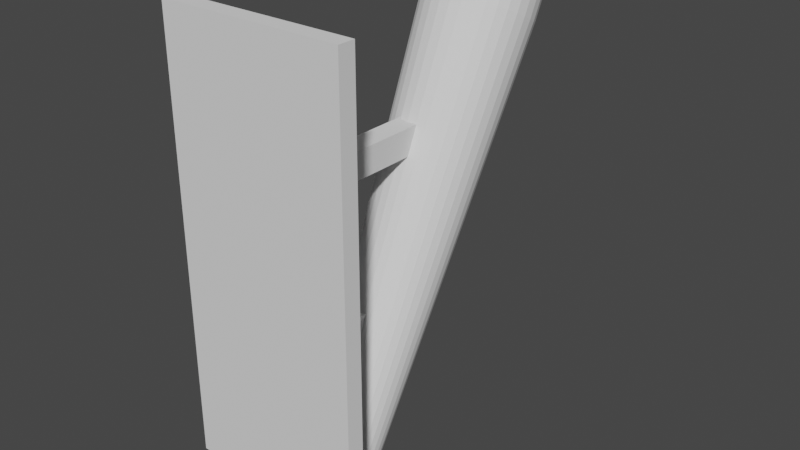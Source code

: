 # Source: Wall_Torch.blend  (saved by Blender 3.3.6; exported with 4.5.12 LTS)
import bpy
from mathutils import Matrix  # noqa: F401  (used for matrix-valued properties, if any)

bpy.ops.wm.read_factory_settings(use_empty=True)
scene = bpy.context.scene
scene.name = 'Scene'

# ---- collections
col_collection = bpy.data.collections.new('Collection'); scene.collection.children.link(col_collection)

# ---- world
world_world = bpy.data.worlds.new('World'); scene.world = world_world
world_world.use_nodes = True; world_world.node_tree.nodes.clear()
_N = world_world.node_tree.nodes; _L = world_world.node_tree.links
n0 = _N.new('ShaderNodeOutputWorld'); n0.name = 'World Output'; n0.location = (300, 300)
n1 = _N.new('ShaderNodeBackground'); n1.name = 'Background'; n1.location = (10, 300)
n1.inputs[0].default_value = (0.05088, 0.05088, 0.05088, 1.0)
_L.new(n1.outputs[0], n0.inputs[0])
n0.is_active_output = True
world_world.color = (0.05088, 0.05088, 0.05088)
world_world.use_sun_shadow = False
world_world.sun_shadow_jitter_overblur = 0.0

# ---- meshes
me_cylinder = bpy.data.meshes.new('Cylinder')
me_cylinder.from_pydata([(-6.01e-10, 0.1832, -1.25), (0.0, 0.3, 1.25), (0.03574, 0.1797, -1.25), (0.05853, 0.2942, 1.25), (0.07011, 0.1693, -1.25), (0.1148, 0.2772, 1.25), (0.1018, 0.1523, -1.25), (0.1667, 0.2494, 1.25), (0.1295, 0.1295, -1.25), (0.2121, 0.2121, 1.25), (0.1523, 0.1018, -1.25), (0.2494, 0.1667, 1.25), (0.1693, 0.07011, -1.25), (0.2772, 0.1148, 1.25), (0.1797, 0.03574, -1.25), (0.2942, 0.05853, 1.25), (0.1832, -1.789e-09, -1.25), (0.3, 0.0, 1.25), (0.1797, -0.03574, -1.25), (0.2942, -0.05853, 1.25), (0.1693, -0.07011, -1.25), (0.2772, -0.1148, 1.25), (0.1523, -0.1018, -1.25), (0.2494, -0.1667, 1.25), (0.1295, -0.1295, -1.25), (0.2121, -0.2121, 1.25), (0.1018, -0.1523, -1.25), (0.1667, -0.2494, 1.25), (0.07011, -0.1693, -1.25), (0.1148, -0.2772, 1.25), (0.03574, -0.1797, -1.25), (0.05853, -0.2942, 1.25), (-6.01e-10, -0.1832, -1.25), (0.0, -0.3, 1.25), (-0.03574, -0.1797, -1.25), (-0.05853, -0.2942, 1.25), (-0.07011, -0.1693, -1.25), (-0.1148, -0.2772, 1.25), (-0.1018, -0.1523, -1.25), (-0.1667, -0.2494, 1.25), (-0.1295, -0.1295, -1.25), (-0.2121, -0.2121, 1.25), (-0.1523, -0.1018, -1.25), (-0.2494, -0.1667, 1.25), (-0.1693, -0.07011, -1.25), (-0.2772, -0.1148, 1.25), (-0.1797, -0.03574, -1.25), (-0.2942, -0.05853, 1.25), (-0.1832, -1.789e-09, -1.25), (-0.3, 0.0, 1.25), (-0.1797, 0.03574, -1.25), (-0.2942, 0.05853, 1.25), (-0.1693, 0.07011, -1.25), (-0.2772, 0.1148, 1.25), (-0.1523, 0.1018, -1.25), (-0.2494, 0.1667, 1.25), (-0.1295, 0.1295, -1.25), (-0.2121, 0.2121, 1.25), (-0.1018, 0.1523, -1.25), (-0.1667, 0.2494, 1.25), (-0.07011, 0.1693, -1.25), (-0.1148, 0.2772, 1.25), (-0.03574, 0.1797, -1.25), (-0.05853, 0.2942, 1.25)], [], [(0, 1, 3, 2), (2, 3, 5, 4), (4, 5, 7, 6), (6, 7, 9, 8), (8, 9, 11, 10), (10, 11, 13, 12), (12, 13, 15, 14), (14, 15, 17, 16), (16, 17, 19, 18), (18, 19, 21, 20), (20, 21, 23, 22), (22, 23, 25, 24), (24, 25, 27, 26), (26, 27, 29, 28), (28, 29, 31, 30), (30, 31, 33, 32), (32, 33, 35, 34), (34, 35, 37, 36), (36, 37, 39, 38), (38, 39, 41, 40), (40, 41, 43, 42), (42, 43, 45, 44), (44, 45, 47, 46), (46, 47, 49, 48), (48, 49, 51, 50), (50, 51, 53, 52), (52, 53, 55, 54), (54, 55, 57, 56), (56, 57, 59, 58), (58, 59, 61, 60), (60, 61, 63, 62), (62, 63, 1, 0), (0, 2, 4, 6, 8, 10, 12, 14, 16, 18, 20, 22, 24, 26, 28, 30, 32, 34, 36, 38, 40, 42, 44, 46, 48, 50, 52, 54, 56, 58, 60, 62)])
_uv = me_cylinder.uv_layers.new(name='UVMap')
_uv.uv.foreach_set('vector', [1.0, 0.5, 1.0, 1.0, 0.9688, 1.0, 0.9688, 0.5, 0.9688, 0.5, 0.9688, 1.0, 0.9375, 1.0, 0.9375, 0.5, 0.9375, 0.5, 0.9375, 1.0, 0.9062, 1.0, 0.9062, 0.5, 0.9062, 0.5, 0.9062, 1.0, 0.875, 1.0, 0.875, 0.5, 0.875, 0.5, 0.875, 1.0, 0.8438, 1.0, 0.8438, 0.5, 0.8438, 0.5, 0.8438, 1.0, 0.8125, 1.0, 0.8125, 0.5, 0.8125, 0.5, 0.8125, 1.0, 0.7812, 1.0, 0.7812, 0.5, 0.7812, 0.5, 0.7812, 1.0, 0.75, 1.0, 0.75, 0.5, 0.75, 0.5, 0.75, 1.0, 0.7188, 1.0, 0.7188, 0.5, 0.7188, 0.5, 0.7188, 1.0, 0.6875, 1.0, 0.6875, 0.5, 0.6875, 0.5, 0.6875, 1.0, 0.6562, 1.0, 0.6562, 0.5, 0.6562, 0.5, 0.6562, 1.0, 0.625, 1.0, 0.625, 0.5, 0.625, 0.5, 0.625, 1.0, 0.5938, 1.0, 0.5938, 0.5, 0.5938, 0.5, 0.5938, 1.0, 0.5625, 1.0, 0.5625, 0.5, 0.5625, 0.5, 0.5625, 1.0, 0.5312, 1.0, 0.5312, 0.5, 0.5312, 0.5, 0.5312, 1.0, 0.5, 1.0, 0.5, 0.5, 0.5, 0.5, 0.5, 1.0, 0.4688, 1.0, 0.4688, 0.5, 0.4688, 0.5, 0.4688, 1.0, 0.4375, 1.0, 0.4375, 0.5, 0.4375, 0.5, 0.4375, 1.0, 0.4062, 1.0, 0.4062, 0.5, 0.4062, 0.5, 0.4062, 1.0, 0.375, 1.0, 0.375, 0.5, 0.375, 0.5, 0.375, 1.0, 0.3438, 1.0, 0.3438, 0.5, 0.3438, 0.5, 0.3438, 1.0, 0.3125, 1.0, 0.3125, 0.5, 0.3125, 0.5, 0.3125, 1.0, 0.2812, 1.0, 0.2812, 0.5, 0.2812, 0.5, 0.2812, 1.0, 0.25, 1.0, 0.25, 0.5, 0.25, 0.5, 0.25, 1.0, 0.2188, 1.0, 0.2188, 0.5, 0.2188, 0.5, 0.2188, 1.0, 0.1875, 1.0, 0.1875, 0.5, 0.1875, 0.5, 0.1875, 1.0, 0.1562, 1.0, 0.1562, 0.5, 0.1562, 0.5, 0.1562, 1.0, 0.125, 1.0, 0.125, 0.5, 0.125, 0.5, 0.125, 1.0, 0.09375, 1.0, 0.09375, 0.5, 0.09375, 0.5, 0.09375, 1.0, 0.0625, 1.0, 0.0625, 0.5, 0.0625, 0.5, 0.0625, 1.0, 0.03125, 1.0, 0.03125, 0.5, 0.03125, 0.5, 0.03125, 1.0, 0.0, 1.0, 0.0, 0.5, 0.75, 0.49, 0.7968, 0.4854, 0.8418, 0.4717, 0.8833, 0.4496, 0.9197, 0.4197, 0.9496, 0.3833, 0.9717, 0.3418, 0.9854, 0.2968, 0.99, 0.25, 0.9854, 0.2032, 0.9717, 0.1582, 0.9496, 0.1167, 0.9197, 0.08029, 0.8833, 0.05045, 0.8418, 0.02827, 0.7968, 0.01461, 0.75, 0.01, 0.7032, 0.01461, 0.6582, 0.02827, 0.6167, 0.05045, 0.5803, 0.08029, 0.5504, 0.1167, 0.5283, 0.1582, 0.5146, 0.2032, 0.51, 0.25, 0.5146, 0.2968, 0.5283, 0.3418, 0.5504, 0.3833, 0.5803, 0.4197, 0.6167, 0.4496, 0.6582, 0.4717, 0.7032, 0.4854])
me_cylinder.update()
me_cylinder_001 = bpy.data.meshes.new('Cylinder.001')
me_cylinder_001.from_pydata([(0.0, 0.3, 1.25), (0.05853, 0.2942, 1.25), (0.1148, 0.2772, 1.25), (0.1667, 0.2494, 1.25), (0.2121, 0.2121, 1.25), (0.2494, 0.1667, 1.25), (0.2772, 0.1148, 1.25), (0.2942, 0.05853, 1.25), (0.3, 0.0, 1.25), (0.2942, -0.05853, 1.25), (0.2772, -0.1148, 1.25), (0.2494, -0.1667, 1.25), (0.2121, -0.2121, 1.25), (0.1667, -0.2494, 1.25), (0.1148, -0.2772, 1.25), (0.05853, -0.2942, 1.25), (0.0, -0.3, 1.25), (-0.05853, -0.2942, 1.25), (-0.1148, -0.2772, 1.25), (-0.1667, -0.2494, 1.25), (-0.2121, -0.2121, 1.25), (-0.2494, -0.1667, 1.25), (-0.2772, -0.1148, 1.25), (-0.2942, -0.05853, 1.25), (-0.3, 0.0, 1.25), (-0.2942, 0.05853, 1.25), (-0.2772, 0.1148, 1.25), (-0.2494, 0.1667, 1.25), (-0.2121, 0.2121, 1.25), (-0.1667, 0.2494, 1.25), (-0.1148, 0.2772, 1.25), (-0.05853, 0.2942, 1.25), (0.05853, 0.2942, 1.469), (-1.164e-08, 0.3, 1.469), (0.1148, 0.2772, 1.469), (0.1667, 0.2494, 1.469), (0.2121, 0.2121, 1.469), (0.2494, 0.1667, 1.469), (0.2772, 0.1148, 1.469), (0.2942, 0.05853, 1.469), (0.3, 0.0, 1.469), (0.2942, -0.05853, 1.469), (0.2772, -0.1148, 1.469), (0.2494, -0.1667, 1.469), (0.2121, -0.2121, 1.469), (0.1667, -0.2494, 1.469), (0.1148, -0.2772, 1.469), (0.05853, -0.2942, 1.469), (-1.164e-08, -0.3, 1.469), (-0.05853, -0.2942, 1.469), (-0.1148, -0.2772, 1.469), (-0.1667, -0.2494, 1.469), (-0.2121, -0.2121, 1.469), (-0.2494, -0.1667, 1.469), (-0.2772, -0.1148, 1.469), (-0.2942, -0.05853, 1.469), (-0.3, 0.0, 1.469), (-0.2942, 0.05853, 1.469), (-0.2772, 0.1148, 1.469), (-0.2494, 0.1667, 1.469), (-0.2121, 0.2121, 1.469), (-0.1667, 0.2494, 1.469), (-0.1148, 0.2772, 1.469), (-0.05853, 0.2942, 1.469)], [], [(10, 9, 41, 42), (32, 33, 63, 62, 61, 60, 59, 58, 57, 56, 55, 54, 53, 52, 51, 50, 49, 48, 47, 46, 45, 44, 43, 42, 41, 40, 39, 38, 37, 36, 35, 34), (19, 18, 50, 51), (28, 27, 59, 60), (6, 5, 37, 38), (15, 14, 46, 47), (24, 23, 55, 56), (2, 1, 32, 34), (11, 10, 42, 43), (20, 19, 51, 52), (29, 28, 60, 61), (7, 6, 38, 39), (16, 15, 47, 48), (25, 24, 56, 57), (3, 2, 34, 35), (12, 11, 43, 44), (21, 20, 52, 53), (30, 29, 61, 62), (8, 7, 39, 40), (17, 16, 48, 49), (26, 25, 57, 58), (4, 3, 35, 36), (13, 12, 44, 45), (22, 21, 53, 54), (31, 30, 62, 63), (9, 8, 40, 41), (18, 17, 49, 50), (27, 26, 58, 59), (5, 4, 36, 37), (14, 13, 45, 46), (23, 22, 54, 55), (1, 0, 33, 32), (0, 31, 63, 33)])
_uv = me_cylinder_001.uv_layers.new(name='UVMap')
_uv.uv.foreach_set('vector', [0.6875, 1.0, 0.7188, 1.0, 0.7188, 1.0, 0.6875, 1.0, 0.2968, 0.4854, 0.25, 0.49, 0.2032, 0.4854, 0.1582, 0.4717, 0.1167, 0.4496, 0.08029, 0.4197, 0.05045, 0.3833, 0.02827, 0.3418, 0.01461, 0.2968, 0.01, 0.25, 0.01461, 0.2032, 0.02827, 0.1582, 0.05045, 0.1167, 0.08029, 0.08029, 0.1167, 0.05045, 0.1582, 0.02827, 0.2032, 0.01461, 0.25, 0.01, 0.2968, 0.01461, 0.3418, 0.02827, 0.3833, 0.05045, 0.4197, 0.08029, 0.4496, 0.1167, 0.4717, 0.1582, 0.4854, 0.2032, 0.49, 0.25, 0.4854, 0.2968, 0.4717, 0.3418, 0.4496, 0.3833, 0.4197, 0.4197, 0.3833, 0.4496, 0.3418, 0.4717, 0.4062, 1.0, 0.4375, 1.0, 0.4375, 1.0, 0.4062, 1.0, 0.125, 1.0, 0.1562, 1.0, 0.1562, 1.0, 0.125, 1.0, 0.8125, 1.0, 0.8438, 1.0, 0.8438, 1.0, 0.8125, 1.0, 0.5312, 1.0, 0.5625, 1.0, 0.5625, 1.0, 0.5312, 1.0, 0.25, 1.0, 0.2812, 1.0, 0.2812, 1.0, 0.25, 1.0, 0.9375, 1.0, 0.9688, 1.0, 0.9688, 1.0, 0.9375, 1.0, 0.6562, 1.0, 0.6875, 1.0, 0.6875, 1.0, 0.6562, 1.0, 0.375, 1.0, 0.4062, 1.0, 0.4062, 1.0, 0.375, 1.0, 0.09375, 1.0, 0.125, 1.0, 0.125, 1.0, 0.09375, 1.0, 0.7812, 1.0, 0.8125, 1.0, 0.8125, 1.0, 0.7812, 1.0, 0.5, 1.0, 0.5312, 1.0, 0.5312, 1.0, 0.5, 1.0, 0.2188, 1.0, 0.25, 1.0, 0.25, 1.0, 0.2188, 1.0, 0.9062, 1.0, 0.9375, 1.0, 0.9375, 1.0, 0.9062, 1.0, 0.625, 1.0, 0.6562, 1.0, 0.6562, 1.0, 0.625, 1.0, 0.3438, 1.0, 0.375, 1.0, 0.375, 1.0, 0.3438, 1.0, 0.0625, 1.0, 0.09375, 1.0, 0.09375, 1.0, 0.0625, 1.0, 0.75, 1.0, 0.7812, 1.0, 0.7812, 1.0, 0.75, 1.0, 0.4688, 1.0, 0.5, 1.0, 0.5, 1.0, 0.4688, 1.0, 0.1875, 1.0, 0.2188, 1.0, 0.2188, 1.0, 0.1875, 1.0, 0.875, 1.0, 0.9062, 1.0, 0.9062, 1.0, 0.875, 1.0, 0.5938, 1.0, 0.625, 1.0, 0.625, 1.0, 0.5938, 1.0, 0.3125, 1.0, 0.3438, 1.0, 0.3438, 1.0, 0.3125, 1.0, 0.03125, 1.0, 0.0625, 1.0, 0.0625, 1.0, 0.03125, 1.0, 0.7188, 1.0, 0.75, 1.0, 0.75, 1.0, 0.7188, 1.0, 0.4375, 1.0, 0.4688, 1.0, 0.4688, 1.0, 0.4375, 1.0, 0.1562, 1.0, 0.1875, 1.0, 0.1875, 1.0, 0.1562, 1.0, 0.8438, 1.0, 0.875, 1.0, 0.875, 1.0, 0.8438, 1.0, 0.5625, 1.0, 0.5938, 1.0, 0.5938, 1.0, 0.5625, 1.0, 0.2812, 1.0, 0.3125, 1.0, 0.3125, 1.0, 0.2812, 1.0, 0.9688, 1.0, 1.0, 1.0, 1.0, 1.0, 0.9688, 1.0, 0.0, 1.0, 0.03125, 1.0, 0.03125, 1.0, 0.0, 1.0])
me_cylinder_001.update()
me_cube_001 = bpy.data.meshes.new('Cube.001')
me_cube_001.from_pydata([(-0.5361, -1.0, -1.0), (-0.5361, -1.0, 1.405), (-0.5361, -0.9051, -1.0), (-0.5361, -0.9051, 1.405), (0.4847, -1.0, -1.0), (0.4847, -1.0, 1.405), (0.4847, -0.9051, -1.0), (0.4847, -0.9051, 1.405), (-0.5361, -0.9051, 0.2023), (-0.02571, -0.9051, -1.0), (-0.02571, -0.9051, 1.405), (0.4847, -0.9051, 0.2023), (-0.02571, -0.9051, 0.2023), (-0.5361, -0.9051, -0.3988), (-0.2809, -0.9051, -1.0), (0.2295, -0.9051, 1.405), (0.4847, -0.9051, -0.3988), (-0.5361, -0.9051, 0.8035), (0.2295, -0.9051, -1.0), (-0.2809, -0.9051, 1.405), (0.4847, -0.9051, 0.8035), (0.2295, -0.9051, 0.2023), (-0.2809, -0.9051, 0.2023), (-0.02571, -0.9051, -0.3988), (-0.02571, -0.9051, 0.8035), (-0.2809, -0.9051, 0.8035), (-0.2809, -0.9051, -0.3988), (0.2295, -0.9051, -0.3988), (0.2295, -0.9051, 0.8035), (-0.5361, -0.9051, -0.6994), (-0.4085, -0.9051, -1.0), (0.3571, -0.9051, 1.405), (0.4847, -0.9051, -0.6994), (-0.5361, -0.9051, 0.5029), (0.1019, -0.9051, -1.0), (-0.1533, -0.9051, 1.405), (0.4847, -0.9051, 0.5029), (0.3571, -0.9051, 0.2023), (-0.1533, -0.9051, 0.2023), (-0.02571, -0.9051, -0.6994), (-0.02571, -0.9051, 0.5029), (-0.5361, -0.9051, -0.09827), (-0.1533, -0.9051, -1.0), (0.1019, -0.9051, 1.405), (0.4847, -0.9051, -0.09827), (-0.5361, -0.9051, 1.104), (0.3571, -0.9051, -1.0), (-0.4085, -0.9051, 1.405), (0.4847, -0.9051, 1.104), (0.1019, -0.9051, 0.2023), (-0.4085, -0.9051, 0.2023), (-0.02571, -0.9051, -0.09827), (-0.02571, -0.9051, 1.104), (-0.1533, -0.9051, 0.8035), (-0.4085, -0.9051, 0.8035), (-0.2809, -0.9051, 0.5029), (-0.2809, -0.9051, 1.104), (-0.1533, -0.9051, -0.3988), (-0.4085, -0.9051, -0.3988), (-0.2809, -0.9051, -0.6994), (-0.2809, -0.9051, -0.09827), (0.3571, -0.9051, -0.3988), (0.1019, -0.9051, -0.3988), (0.2295, -0.9051, -0.6994), (0.2295, -0.9051, -0.09827), (0.3571, -0.9051, 0.8035), (0.1019, -0.9051, 0.8035), (0.2295, -0.9051, 0.5029), (0.2295, -0.9051, 1.104), (0.1019, -0.9051, 1.104), (0.1019, -0.9051, 0.5029), (0.3571, -0.9051, 0.5029), (0.1019, -0.9051, -0.09827), (0.1019, -0.9051, -0.6994), (0.3571, -0.9051, -0.6994), (-0.4085, -0.9051, -0.09827), (-0.4085, -0.9051, -0.6994), (-0.1533, -0.9051, -0.6994), (-0.4085, -0.9051, 1.104), (-0.4085, -0.9051, 0.5029), (-0.1533, -0.9051, 0.5029), (-0.1533, -0.9051, 1.104), (-0.1533, -0.9051, -0.09827), (0.3571, -0.9051, -0.09827), (0.3571, -0.9051, 1.104), (-0.5361, -0.9051, -0.8497), (-0.4723, -0.9051, -1.0), (0.4209, -0.9051, 1.405), (0.4847, -0.9051, -0.8497), (-0.5361, -0.9051, 0.3526), (0.03809, -0.9051, -1.0), (-0.08951, -0.9051, 1.405), (0.4847, -0.9051, 0.3526), (0.4209, -0.9051, 0.2023), (-0.08951, -0.9051, 0.2023), (-0.02571, -0.9051, -0.8497), (-0.02571, -0.9051, 0.3526), (-0.5361, -0.9051, -0.2486), (-0.2171, -0.9051, -1.0), (0.1657, -0.9051, 1.405), (0.4847, -0.9051, -0.2486), (-0.5361, -0.9051, 0.9537), (0.2933, -0.9051, -1.0), (-0.3447, -0.9051, 1.405), (0.4847, -0.9051, 0.9537), (0.1657, -0.9051, 0.2023), (-0.3447, -0.9051, 0.2023), (-0.02571, -0.9051, -0.2486), (-0.02571, -0.9051, 0.9537), (-0.08951, -0.9051, 0.8035), (-0.3447, -0.9051, 0.8035), (-0.2809, -0.9051, 0.3526), (-0.2809, -0.9051, 0.9537), (-0.08951, -0.9051, -0.3988), (-0.3447, -0.9051, -0.3988), (-0.2809, -0.9051, -0.8497), (-0.2809, -0.9051, -0.2486), (0.4209, -0.9051, -0.3988), (0.1657, -0.9051, -0.3988), (0.2295, -0.9051, -0.8497), (0.2295, -0.9051, -0.2486), (0.4209, -0.9051, 0.8035), (0.1657, -0.9051, 0.8035), (0.2295, -0.9051, 0.3526), (0.2295, -0.9051, 0.9537), (-0.5361, -0.9051, -0.5491), (-0.3447, -0.9051, -1.0), (0.2933, -0.9051, 1.405), (0.4847, -0.9051, -0.5491), (-0.5361, -0.9051, 0.6532), (0.1657, -0.9051, -1.0), (-0.2171, -0.9051, 1.405), (0.4847, -0.9051, 0.6532), (0.2933, -0.9051, 0.2023), (-0.2171, -0.9051, 0.2023), (-0.02571, -0.9051, -0.5491), (-0.02571, -0.9051, 0.6532), (-0.5361, -0.9051, 0.05202), (-0.08951, -0.9051, -1.0), (0.03809, -0.9051, 1.405), (0.4847, -0.9051, 0.05202), (-0.5361, -0.9051, 1.254), (0.4209, -0.9051, -1.0), (-0.4723, -0.9051, 1.405), (0.4847, -0.9051, 1.254), (0.03809, -0.9051, 0.2023), (-0.4723, -0.9051, 0.2023), (-0.02571, -0.9051, 0.05202), (-0.02571, -0.9051, 1.254), (-0.2171, -0.9051, 0.8035), (-0.4723, -0.9051, 0.8035), (-0.2809, -0.9051, 0.6532), (-0.2809, -0.9051, 1.254), (-0.2171, -0.9051, -0.3988), (-0.4723, -0.9051, -0.3988), (-0.2809, -0.9051, -0.5491), (-0.2809, -0.9051, 0.05202), (0.2933, -0.9051, -0.3988), (0.03809, -0.9051, -0.3988), (0.2295, -0.9051, -0.5491), (0.2295, -0.9051, 0.05202), (0.2933, -0.9051, 0.8035), (0.03809, -0.9051, 0.8035), (0.2295, -0.9051, 0.6532), (0.2295, -0.9051, 1.254), (0.1657, -0.9051, 1.104), (0.03809, -0.9051, 1.104), (0.1019, -0.9051, 0.9537), (0.1019, -0.9051, 1.254), (0.1657, -0.9051, 0.5029), (0.03809, -0.9051, 0.5029), (0.1019, -0.9051, 0.3526), (0.1019, -0.9051, 0.6532), (0.4209, -0.9051, 0.5029), (0.2933, -0.9051, 0.5029), (0.3571, -0.9051, 0.3526), (0.3571, -0.9051, 0.6532), (0.1657, -0.9051, -0.09827), (0.03809, -0.9051, -0.09827), (0.1019, -0.9051, -0.2486), (0.1019, -0.9051, 0.05202), (0.1657, -0.9051, -0.6994), (0.03809, -0.9051, -0.6994), (0.1019, -0.9051, -0.8497), (0.1019, -0.9051, -0.5491), (0.4209, -0.9051, -0.6994), (0.2933, -0.9051, -0.6994), (0.3571, -0.9051, -0.8497), (0.3571, -0.9051, -0.5491), (-0.3447, -0.9051, -0.09827), (-0.4723, -0.9051, -0.09827), (-0.4085, -0.9051, -0.2486), (-0.4085, -0.9051, 0.05202), (-0.3447, -0.9051, -0.6994), (-0.4723, -0.9051, -0.6994), (-0.4085, -0.9051, -0.8497), (-0.4085, -0.9051, -0.5491), (-0.08951, -0.9051, -0.6994), (-0.2171, -0.9051, -0.6994), (-0.1533, -0.9051, -0.8497), (-0.1533, -0.9051, -0.5491), (-0.3447, -0.9051, 1.104), (-0.4723, -0.9051, 1.104), (-0.4085, -0.9051, 0.9537), (-0.4085, -0.9051, 1.254), (-0.3447, -0.9051, 0.5029), (-0.4723, -0.9051, 0.5029), (-0.4085, -0.9051, 0.3526), (-0.4085, -0.9051, 0.6532), (-0.08951, -0.9051, 0.5029), (-0.2171, -0.9051, 0.5029), (-0.1533, -0.9051, 0.3526), (-0.1533, -0.9051, 0.6532), (-0.08951, -0.9051, 1.104), (-0.2171, -0.9051, 1.104), (-0.1533, -0.9051, 0.9537), (-0.1533, -0.9051, 1.254), (-0.08951, -0.9051, -0.09827), (-0.2171, -0.9051, -0.09827), (-0.1533, -0.9051, -0.2486), (-0.1533, -0.9051, 0.05202), (0.4209, -0.9051, -0.09827), (0.2933, -0.9051, -0.09827), (0.3571, -0.9051, -0.2486), (0.3571, -0.9051, 0.05202), (0.4209, -0.9051, 1.104), (0.2933, -0.9051, 1.104), (0.3571, -0.9051, 0.9537), (0.3571, -0.9051, 1.254), (0.2933, -0.9051, 1.254), (0.2933, -0.9051, 0.9537), (0.4209, -0.9051, 0.9537), (0.2933, -0.9051, 0.05202), (0.2933, -0.9051, -0.2486), (0.4209, -0.9051, -0.2486), (-0.2171, -0.9051, 0.05202), (-0.2171, -0.9051, -0.2486), (-0.08951, -0.9051, -0.2486), (-0.2171, -0.9051, 1.254), (-0.2171, -0.9051, 0.9537), (-0.08951, -0.9051, 0.9537), (-0.2171, -0.9051, 0.6532), (-0.2171, -0.9051, 0.3526), (-0.08951, -0.9051, 0.3526), (-0.4723, -0.9051, 0.6532), (-0.4723, -0.9051, 0.3526), (-0.3447, -0.9051, 0.3526), (-0.4723, -0.9051, 1.254), (-0.4723, -0.9051, 0.9537), (-0.3447, -0.9051, 0.9537), (-0.2171, -0.9051, -0.5491), (-0.2171, -0.9051, -0.8497), (-0.08951, -0.9051, -0.8497), (-0.4723, -0.9051, -0.5491), (-0.4723, -0.9051, -0.8497), (-0.3447, -0.9051, -0.8497), (-0.4723, -0.9051, 0.05202), (-0.4723, -0.9051, -0.2486), (-0.3447, -0.9051, -0.2486), (0.2933, -0.9051, -0.5491), (0.2933, -0.9051, -0.8497), (0.4209, -0.9051, -0.8497), (0.03809, -0.9051, -0.5491), (0.03809, -0.9051, -0.8497), (0.1657, -0.9051, -0.8497), (0.03809, -0.9051, 0.05202), (0.03809, -0.9051, -0.2486), (0.1657, -0.9051, -0.2486), (0.2933, -0.9051, 0.6532), (0.2933, -0.9051, 0.3526), (0.4209, -0.9051, 0.3526), (0.03809, -0.9051, 0.6532), (0.03809, -0.9051, 0.3526), (0.1657, -0.9051, 0.3526), (0.03809, -0.9051, 1.254), (0.03809, -0.9051, 0.9537), (0.1657, -0.9051, 0.9537), (0.1657, -0.9051, 1.254), (0.1657, -0.9051, 0.6532), (0.4209, -0.9051, 0.6532), (0.1657, -0.9051, 0.05202), (0.1657, -0.9051, -0.5491), (0.4209, -0.9051, -0.5491), (-0.3447, -0.9051, 0.05202), (-0.3447, -0.9051, -0.5491), (-0.08951, -0.9051, -0.5491), (-0.3447, -0.9051, 1.254), (-0.3447, -0.9051, 0.6532), (-0.08951, -0.9051, 0.6532), (-0.08951, -0.9051, 1.254), (-0.08951, -0.9051, 0.05202), (0.4209, -0.9051, 0.05202), (0.4209, -0.9051, 1.254), (-0.02571, -0.5976, -0.2486), (-0.02571, -0.5976, -0.3988), (-0.08951, -0.5976, -0.3988), (-0.02571, -0.5976, 0.6532), (-0.02571, -0.5976, 0.5029), (-0.08951, -0.5976, 0.5029), (0.03809, -0.5976, -0.3988), (0.03809, -0.5976, 0.5029), (-0.08951, -0.5976, -0.2486), (0.03809, -0.5976, -0.2486), (0.03809, -0.5976, 0.6532), (-0.08951, -0.5976, 0.6532), (-0.02571, -0.2795, -0.2486), (-0.02571, -0.2795, -0.3988), (-0.08951, -0.2795, -0.3988), (0.03809, -0.2795, -0.3988), (-0.08951, -0.2795, -0.2486), (0.03809, -0.2795, -0.2486), (-0.02571, 0.1295, 0.6532), (-0.02571, 0.1295, 0.5029), (-0.08951, 0.1295, 0.5029), (0.03809, 0.1295, 0.5029), (0.03809, 0.1295, 0.6532), (-0.08951, 0.1295, 0.6532)], [], [(0, 1, 3, 141, 45, 101, 17, 129, 33, 89, 8, 137, 41, 97, 13, 125, 29, 85, 2), (292, 87, 7, 144), (6, 88, 32, 128, 16, 100, 44, 140, 11, 92, 36, 132, 20, 104, 48, 144, 7, 5, 4), (4, 5, 1, 0), (2, 86, 30, 126, 14, 98, 42, 138, 9, 90, 34, 130, 18, 102, 46, 142, 6, 4, 0), (7, 87, 31, 127, 15, 99, 43, 139, 10, 91, 35, 131, 19, 103, 47, 143, 3, 1, 5), (291, 93, 11, 140), (290, 94, 12, 147), (289, 91, 10, 148), (288, 109, 24, 136), (287, 110, 25, 151), (286, 103, 19, 152), (285, 113, 23, 135), (284, 114, 26, 155), (283, 106, 22, 156), (282, 117, 16, 128), (281, 118, 27, 159), (280, 105, 21, 160), (279, 121, 20, 132), (278, 122, 28, 163), (277, 99, 15, 164), (276, 165, 68, 124), (275, 166, 69, 167), (274, 139, 43, 168), (273, 169, 67, 123), (272, 170, 70, 171), (271, 162, 66, 172), (270, 173, 36, 92), (269, 174, 71, 175), (268, 161, 65, 176), (267, 177, 64, 120), (266, 178, 72, 179), (265, 145, 49, 180), (264, 181, 63, 119), (263, 182, 73, 183), (262, 158, 62, 184), (261, 185, 32, 88), (260, 186, 74, 187), (259, 157, 61, 188), (258, 189, 60, 116), (257, 190, 75, 191), (256, 146, 50, 192), (255, 193, 59, 115), (254, 194, 76, 195), (253, 154, 58, 196), (252, 197, 39, 95), (251, 198, 77, 199), (250, 153, 57, 200), (249, 201, 56, 112), (248, 202, 78, 203), (247, 143, 47, 204), (246, 205, 55, 111), (245, 206, 79, 207), (244, 150, 54, 208), (243, 209, 40, 96), (242, 210, 80, 211), (241, 149, 53, 212), (240, 213, 52, 108), (239, 214, 81, 215), (238, 131, 35, 216), (237, 217, 51, 107), (236, 218, 82, 219), (235, 134, 38, 220), (234, 221, 44, 100), (233, 222, 83, 223), (232, 133, 37, 224), (231, 225, 48, 104), (230, 226, 84, 227), (229, 127, 31, 228), (226, 229, 228, 84), (68, 164, 229, 226), (164, 15, 127, 229), (161, 230, 227, 65), (28, 124, 230, 161), (124, 68, 226, 230), (121, 231, 104, 20), (65, 227, 231, 121), (227, 84, 225, 231), (222, 232, 224, 83), (64, 160, 232, 222), (160, 21, 133, 232), (157, 233, 223, 61), (27, 120, 233, 157), (120, 64, 222, 233), (117, 234, 100, 16), (61, 223, 234, 117), (223, 83, 221, 234), (218, 235, 220, 82), (60, 156, 235, 218), (156, 22, 134, 235), (153, 236, 219, 57), (26, 116, 236, 153), (116, 60, 218, 236), (170, 40, 297, 300), (57, 219, 237, 113), (219, 82, 217, 237), (214, 238, 216, 81), (56, 152, 238, 214), (152, 19, 131, 238), (149, 239, 215, 53), (25, 112, 239, 149), (112, 56, 214, 239), (109, 240, 108, 24), (53, 215, 240, 109), (215, 81, 213, 240), (210, 241, 212, 80), (55, 151, 241, 210), (151, 25, 149, 241), (134, 242, 211, 38), (22, 111, 242, 134), (111, 55, 210, 242), (94, 243, 96, 12), (38, 211, 243, 94), (211, 80, 209, 243), (206, 244, 208, 79), (33, 129, 244, 206), (129, 17, 150, 244), (146, 245, 207, 50), (8, 89, 245, 146), (89, 33, 206, 245), (106, 246, 111, 22), (50, 207, 246, 106), (207, 79, 205, 246), (202, 247, 204, 78), (45, 141, 247, 202), (141, 3, 143, 247), (150, 248, 203, 54), (17, 101, 248, 150), (101, 45, 202, 248), (110, 249, 112, 25), (54, 203, 249, 110), (203, 78, 201, 249), (198, 250, 200, 77), (59, 155, 250, 198), (155, 26, 153, 250), (98, 251, 199, 42), (14, 115, 251, 98), (115, 59, 198, 251), (138, 252, 95, 9), (42, 199, 252, 138), (199, 77, 197, 252), (194, 253, 196, 76), (29, 125, 253, 194), (125, 13, 154, 253), (86, 254, 195, 30), (2, 85, 254, 86), (85, 29, 194, 254), (126, 255, 115, 14), (30, 195, 255, 126), (195, 76, 193, 255), (190, 256, 192, 75), (41, 137, 256, 190), (137, 8, 146, 256), (154, 257, 191, 58), (13, 97, 257, 154), (97, 41, 190, 257), (114, 258, 116, 26), (58, 191, 258, 114), (191, 75, 189, 258), (186, 259, 188, 74), (63, 159, 259, 186), (159, 27, 157, 259), (102, 260, 187, 46), (18, 119, 260, 102), (119, 63, 186, 260), (142, 261, 88, 6), (46, 187, 261, 142), (187, 74, 185, 261), (182, 262, 184, 73), (39, 135, 262, 182), (135, 23, 158, 262), (90, 263, 183, 34), (9, 95, 263, 90), (95, 39, 182, 263), (130, 264, 119, 18), (34, 183, 264, 130), (183, 73, 181, 264), (178, 265, 180, 72), (51, 147, 265, 178), (147, 12, 145, 265), (158, 266, 179, 62), (23, 113, 295, 294), (107, 51, 178, 266), (118, 267, 120, 27), (62, 179, 267, 118), (179, 72, 177, 267), (174, 268, 176, 71), (67, 163, 268, 174), (163, 28, 161, 268), (133, 269, 175, 37), (21, 123, 269, 133), (123, 67, 174, 269), (93, 270, 92, 11), (37, 175, 270, 93), (175, 71, 173, 270), (170, 271, 172, 70), (237, 107, 293, 301), (136, 24, 162, 271), (145, 272, 171, 49), (12, 96, 272, 145), (96, 40, 170, 272), (105, 273, 123, 21), (49, 171, 273, 105), (171, 70, 169, 273), (166, 274, 168, 69), (52, 148, 274, 166), (148, 10, 139, 274), (162, 275, 167, 66), (24, 108, 275, 162), (108, 52, 166, 275), (122, 276, 124, 28), (66, 167, 276, 122), (167, 69, 165, 276), (165, 277, 164, 68), (69, 168, 277, 165), (168, 43, 99, 277), (169, 278, 163, 67), (70, 172, 278, 169), (172, 66, 122, 278), (173, 279, 132, 36), (71, 176, 279, 173), (176, 65, 121, 279), (177, 280, 160, 64), (72, 180, 280, 177), (180, 49, 105, 280), (181, 281, 159, 63), (73, 184, 281, 181), (184, 62, 118, 281), (185, 282, 128, 32), (74, 188, 282, 185), (188, 61, 117, 282), (189, 283, 156, 60), (75, 192, 283, 189), (192, 50, 106, 283), (193, 284, 155, 59), (76, 196, 284, 193), (196, 58, 114, 284), (197, 285, 135, 39), (77, 200, 285, 197), (200, 57, 113, 285), (201, 286, 152, 56), (78, 204, 286, 201), (204, 47, 103, 286), (205, 287, 151, 55), (79, 208, 287, 205), (208, 54, 110, 287), (288, 136, 296, 304), (80, 212, 288, 209), (212, 53, 109, 288), (213, 289, 148, 52), (81, 216, 289, 213), (216, 35, 91, 289), (217, 290, 147, 51), (82, 220, 290, 217), (220, 38, 94, 290), (221, 291, 140, 44), (83, 224, 291, 221), (224, 37, 93, 291), (225, 292, 144, 48), (84, 228, 292, 225), (228, 31, 87, 292), (293, 302, 310, 305), (294, 295, 307, 306), (303, 300, 314, 315), (298, 304, 316, 313), (136, 271, 303, 296), (40, 209, 298, 297), (107, 266, 302, 293), (209, 288, 304, 298), (271, 170, 300, 303), (113, 237, 301, 295), (266, 158, 299, 302), (158, 23, 294, 299), (307, 309, 305, 306), (306, 305, 310, 308), (301, 293, 305, 309), (299, 294, 306, 308), (302, 299, 308, 310), (295, 301, 309, 307), (312, 311, 315, 314), (313, 316, 311, 312), (300, 297, 312, 314), (297, 298, 313, 312), (304, 296, 311, 316), (296, 303, 315, 311)])
_uv = me_cube_001.uv_layers.new(name='UVMap')
_uv.uv.foreach_set('vector', [0.375, 0.0, 0.625, 0.0, 0.625, 0.25, 0.6094, 0.25, 0.5938, 0.25, 0.5781, 0.25, 0.5625, 0.25, 0.5469, 0.25, 0.5312, 0.25, 0.5156, 0.25, 0.5, 0.25, 0.4844, 0.25, 0.4688, 0.25, 0.4531, 0.25, 0.4375, 0.25, 0.4219, 0.25, 0.4062, 0.25, 0.3906, 0.25, 0.375, 0.25, 0.6094, 0.4844, 0.625, 0.4844, 0.625, 0.5, 0.6094, 0.5, 0.375, 0.5, 0.3906, 0.5, 0.4062, 0.5, 0.4219, 0.5, 0.4375, 0.5, 0.4531, 0.5, 0.4688, 0.5, 0.4844, 0.5, 0.5, 0.5, 0.5156, 0.5, 0.5312, 0.5, 0.5469, 0.5, 0.5625, 0.5, 0.5781, 0.5, 0.5938, 0.5, 0.6094, 0.5, 0.625, 0.5, 0.625, 0.75, 0.375, 0.75, 0.375, 0.75, 0.625, 0.75, 0.625, 1.0, 0.375, 1.0, 0.125, 0.5, 0.1406, 0.5, 0.1562, 0.5, 0.1719, 0.5, 0.1875, 0.5, 0.2031, 0.5, 0.2188, 0.5, 0.2344, 0.5, 0.25, 0.5, 0.2656, 0.5, 0.2812, 0.5, 0.2969, 0.5, 0.3125, 0.5, 0.3281, 0.5, 0.3438, 0.5, 0.3594, 0.5, 0.375, 0.5, 0.375, 0.75, 0.125, 0.75, 0.625, 0.5, 0.6406, 0.5, 0.6562, 0.5, 0.6719, 0.5, 0.6875, 0.5, 0.7031, 0.5, 0.7188, 0.5, 0.7344, 0.5, 0.75, 0.5, 0.7656, 0.5, 0.7812, 0.5, 0.7969, 0.5, 0.8125, 0.5, 0.8281, 0.5, 0.8438, 0.5, 0.8594, 0.5, 0.875, 0.5, 0.875, 0.75, 0.625, 0.75, 0.4844, 0.4844, 0.5, 0.4844, 0.5, 0.5, 0.4844, 0.5, 0.4844, 0.3594, 0.5, 0.3594, 0.5, 0.375, 0.4844, 0.375, 0.6094, 0.3594, 0.625, 0.3594, 0.625, 0.375, 0.6094, 0.375, 0.5469, 0.3594, 0.5625, 0.3594, 0.5625, 0.375, 0.5469, 0.375, 0.5469, 0.2969, 0.5625, 0.2969, 0.5625, 0.3125, 0.5469, 0.3125, 0.6094, 0.2969, 0.625, 0.2969, 0.625, 0.3125, 0.6094, 0.3125, 0.4219, 0.3594, 0.4375, 0.3594, 0.4375, 0.375, 0.4219, 0.375, 0.4219, 0.2969, 0.4375, 0.2969, 0.4375, 0.3125, 0.4219, 0.3125, 0.4844, 0.2969, 0.5, 0.2969, 0.5, 0.3125, 0.4844, 0.3125, 0.4219, 0.4844, 0.4375, 0.4844, 0.4375, 0.5, 0.4219, 0.5, 0.4219, 0.4219, 0.4375, 0.4219, 0.4375, 0.4375, 0.4219, 0.4375, 0.4844, 0.4219, 0.5, 0.4219, 0.5, 0.4375, 0.4844, 0.4375, 0.5469, 0.4844, 0.5625, 0.4844, 0.5625, 0.5, 0.5469, 0.5, 0.5469, 0.4219, 0.5625, 0.4219, 0.5625, 0.4375, 0.5469, 0.4375, 0.6094, 0.4219, 0.625, 0.4219, 0.625, 0.4375, 0.6094, 0.4375, 0.5781, 0.4219, 0.5938, 0.4219, 0.5938, 0.4375, 0.5781, 0.4375, 0.5781, 0.3906, 0.5938, 0.3906, 0.5938, 0.4062, 0.5781, 0.4062, 0.6094, 0.3906, 0.625, 0.3906, 0.625, 0.4062, 0.6094, 0.4062, 0.5156, 0.4219, 0.5312, 0.4219, 0.5312, 0.4375, 0.5156, 0.4375, 0.5156, 0.3906, 0.5312, 0.3906, 0.5312, 0.4062, 0.5156, 0.4062, 0.5469, 0.3906, 0.5625, 0.3906, 0.5625, 0.4062, 0.5469, 0.4062, 0.5156, 0.4844, 0.5312, 0.4844, 0.5312, 0.5, 0.5156, 0.5, 0.5156, 0.4531, 0.5312, 0.4531, 0.5312, 0.4688, 0.5156, 0.4688, 0.5469, 0.4531, 0.5625, 0.4531, 0.5625, 0.4688, 0.5469, 0.4688, 0.4531, 0.4219, 0.4688, 0.4219, 0.4688, 0.4375, 0.4531, 0.4375, 0.4531, 0.3906, 0.4688, 0.3906, 0.4688, 0.4062, 0.4531, 0.4062, 0.4844, 0.3906, 0.5, 0.3906, 0.5, 0.4062, 0.4844, 0.4062, 0.3906, 0.4219, 0.4062, 0.4219, 0.4062, 0.4375, 0.3906, 0.4375, 0.3906, 0.3906, 0.4062, 0.3906, 0.4062, 0.4062, 0.3906, 0.4062, 0.4219, 0.3906, 0.4375, 0.3906, 0.4375, 0.4062, 0.4219, 0.4062, 0.3906, 0.4844, 0.4062, 0.4844, 0.4062, 0.5, 0.3906, 0.5, 0.3906, 0.4531, 0.4062, 0.4531, 0.4062, 0.4688, 0.3906, 0.4688, 0.4219, 0.4531, 0.4375, 0.4531, 0.4375, 0.4688, 0.4219, 0.4688, 0.4531, 0.2969, 0.4688, 0.2969, 0.4688, 0.3125, 0.4531, 0.3125, 0.4531, 0.2656, 0.4688, 0.2656, 0.4688, 0.2812, 0.4531, 0.2812, 0.4844, 0.2656, 0.5, 0.2656, 0.5, 0.2812, 0.4844, 0.2812, 0.3906, 0.2969, 0.4062, 0.2969, 0.4062, 0.3125, 0.3906, 0.3125, 0.3906, 0.2656, 0.4062, 0.2656, 0.4062, 0.2812, 0.3906, 0.2812, 0.4219, 0.2656, 0.4375, 0.2656, 0.4375, 0.2812, 0.4219, 0.2812, 0.3906, 0.3594, 0.4062, 0.3594, 0.4062, 0.375, 0.3906, 0.375, 0.3906, 0.3281, 0.4062, 0.3281, 0.4062, 0.3438, 0.3906, 0.3438, 0.4219, 0.3281, 0.4375, 0.3281, 0.4375, 0.3438, 0.4219, 0.3438, 0.5781, 0.2969, 0.5938, 0.2969, 0.5938, 0.3125, 0.5781, 0.3125, 0.5781, 0.2656, 0.5938, 0.2656, 0.5938, 0.2812, 0.5781, 0.2812, 0.6094, 0.2656, 0.625, 0.2656, 0.625, 0.2812, 0.6094, 0.2812, 0.5156, 0.2969, 0.5312, 0.2969, 0.5312, 0.3125, 0.5156, 0.3125, 0.5156, 0.2656, 0.5312, 0.2656, 0.5312, 0.2812, 0.5156, 0.2812, 0.5469, 0.2656, 0.5625, 0.2656, 0.5625, 0.2812, 0.5469, 0.2812, 0.5156, 0.3594, 0.5312, 0.3594, 0.5312, 0.375, 0.5156, 0.375, 0.5156, 0.3281, 0.5312, 0.3281, 0.5312, 0.3438, 0.5156, 0.3438, 0.5469, 0.3281, 0.5625, 0.3281, 0.5625, 0.3438, 0.5469, 0.3438, 0.5781, 0.3594, 0.5938, 0.3594, 0.5938, 0.375, 0.5781, 0.375, 0.5781, 0.3281, 0.5938, 0.3281, 0.5938, 0.3438, 0.5781, 0.3438, 0.6094, 0.3281, 0.625, 0.3281, 0.625, 0.3438, 0.6094, 0.3438, 0.4531, 0.3594, 0.4688, 0.3594, 0.4688, 0.375, 0.4531, 0.375, 0.4531, 0.3281, 0.4688, 0.3281, 0.4688, 0.3438, 0.4531, 0.3438, 0.4844, 0.3281, 0.5, 0.3281, 0.5, 0.3438, 0.4844, 0.3438, 0.4531, 0.4844, 0.4688, 0.4844, 0.4688, 0.5, 0.4531, 0.5, 0.4531, 0.4531, 0.4688, 0.4531, 0.4688, 0.4688, 0.4531, 0.4688, 0.4844, 0.4531, 0.5, 0.4531, 0.5, 0.4688, 0.4844, 0.4688, 0.5781, 0.4844, 0.5938, 0.4844, 0.5938, 0.5, 0.5781, 0.5, 0.5781, 0.4531, 0.5938, 0.4531, 0.5938, 0.4688, 0.5781, 0.4688, 0.6094, 0.4531, 0.625, 0.4531, 0.625, 0.4688, 0.6094, 0.4688, 0.5938, 0.4531, 0.6094, 0.4531, 0.6094, 0.4688, 0.5938, 0.4688, 0.5938, 0.4375, 0.6094, 0.4375, 0.6094, 0.4531, 0.5938, 0.4531, 0.6094, 0.4375, 0.625, 0.4375, 0.625, 0.4531, 0.6094, 0.4531, 0.5625, 0.4531, 0.5781, 0.4531, 0.5781, 0.4688, 0.5625, 0.4688, 0.5625, 0.4375, 0.5781, 0.4375, 0.5781, 0.4531, 0.5625, 0.4531, 0.5781, 0.4375, 0.5938, 0.4375, 0.5938, 0.4531, 0.5781, 0.4531, 0.5625, 0.4844, 0.5781, 0.4844, 0.5781, 0.5, 0.5625, 0.5, 0.5625, 0.4688, 0.5781, 0.4688, 0.5781, 0.4844, 0.5625, 0.4844, 0.5781, 0.4688, 0.5938, 0.4688, 0.5938, 0.4844, 0.5781, 0.4844, 0.4688, 0.4531, 0.4844, 0.4531, 0.4844, 0.4688, 0.4688, 0.4688, 0.4688, 0.4375, 0.4844, 0.4375, 0.4844, 0.4531, 0.4688, 0.4531, 0.4844, 0.4375, 0.5, 0.4375, 0.5, 0.4531, 0.4844, 0.4531, 0.4375, 0.4531, 0.4531, 0.4531, 0.4531, 0.4688, 0.4375, 0.4688, 0.4375, 0.4375, 0.4531, 0.4375, 0.4531, 0.4531, 0.4375, 0.4531, 0.4531, 0.4375, 0.4688, 0.4375, 0.4688, 0.4531, 0.4531, 0.4531, 0.4375, 0.4844, 0.4531, 0.4844, 0.4531, 0.5, 0.4375, 0.5, 0.4375, 0.4688, 0.4531, 0.4688, 0.4531, 0.4844, 0.4375, 0.4844, 0.4531, 0.4688, 0.4688, 0.4688, 0.4688, 0.4844, 0.4531, 0.4844, 0.4688, 0.3281, 0.4844, 0.3281, 0.4844, 0.3438, 0.4688, 0.3438, 0.4688, 0.3125, 0.4844, 0.3125, 0.4844, 0.3281, 0.4688, 0.3281, 0.4844, 0.3125, 0.5, 0.3125, 0.5, 0.3281, 0.4844, 0.3281, 0.4375, 0.3281, 0.4531, 0.3281, 0.4531, 0.3438, 0.4375, 0.3438, 0.4375, 0.3125, 0.4531, 0.3125, 0.4531, 0.3281, 0.4375, 0.3281, 0.4531, 0.3125, 0.4688, 0.3125, 0.4688, 0.3281, 0.4531, 0.3281, 0.5312, 0.3906, 0.5312, 0.375, 0.5312, 0.375, 0.5312, 0.3906, 0.4375, 0.3438, 0.4531, 0.3438, 0.4531, 0.3594, 0.4375, 0.3594, 0.4531, 0.3438, 0.4688, 0.3438, 0.4688, 0.3594, 0.4531, 0.3594, 0.5938, 0.3281, 0.6094, 0.3281, 0.6094, 0.3438, 0.5938, 0.3438, 0.5938, 0.3125, 0.6094, 0.3125, 0.6094, 0.3281, 0.5938, 0.3281, 0.6094, 0.3125, 0.625, 0.3125, 0.625, 0.3281, 0.6094, 0.3281, 0.5625, 0.3281, 0.5781, 0.3281, 0.5781, 0.3438, 0.5625, 0.3438, 0.5625, 0.3125, 0.5781, 0.3125, 0.5781, 0.3281, 0.5625, 0.3281, 0.5781, 0.3125, 0.5938, 0.3125, 0.5938, 0.3281, 0.5781, 0.3281, 0.5625, 0.3594, 0.5781, 0.3594, 0.5781, 0.375, 0.5625, 0.375, 0.5625, 0.3438, 0.5781, 0.3438, 0.5781, 0.3594, 0.5625, 0.3594, 0.5781, 0.3438, 0.5938, 0.3438, 0.5938, 0.3594, 0.5781, 0.3594, 0.5312, 0.3281, 0.5469, 0.3281, 0.5469, 0.3438, 0.5312, 0.3438, 0.5312, 0.3125, 0.5469, 0.3125, 0.5469, 0.3281, 0.5312, 0.3281, 0.5469, 0.3125, 0.5625, 0.3125, 0.5625, 0.3281, 0.5469, 0.3281, 0.5, 0.3281, 0.5156, 0.3281, 0.5156, 0.3438, 0.5, 0.3438, 0.5, 0.3125, 0.5156, 0.3125, 0.5156, 0.3281, 0.5, 0.3281, 0.5156, 0.3125, 0.5312, 0.3125, 0.5312, 0.3281, 0.5156, 0.3281, 0.5, 0.3594, 0.5156, 0.3594, 0.5156, 0.375, 0.5, 0.375, 0.5, 0.3438, 0.5156, 0.3438, 0.5156, 0.3594, 0.5, 0.3594, 0.5156, 0.3438, 0.5312, 0.3438, 0.5312, 0.3594, 0.5156, 0.3594, 0.5312, 0.2656, 0.5469, 0.2656, 0.5469, 0.2812, 0.5312, 0.2812, 0.5312, 0.25, 0.5469, 0.25, 0.5469, 0.2656, 0.5312, 0.2656, 0.5469, 0.25, 0.5625, 0.25, 0.5625, 0.2656, 0.5469, 0.2656, 0.5, 0.2656, 0.5156, 0.2656, 0.5156, 0.2812, 0.5, 0.2812, 0.5, 0.25, 0.5156, 0.25, 0.5156, 0.2656, 0.5, 0.2656, 0.5156, 0.25, 0.5312, 0.25, 0.5312, 0.2656, 0.5156, 0.2656, 0.5, 0.2969, 0.5156, 0.2969, 0.5156, 0.3125, 0.5, 0.3125, 0.5, 0.2812, 0.5156, 0.2812, 0.5156, 0.2969, 0.5, 0.2969, 0.5156, 0.2812, 0.5312, 0.2812, 0.5312, 0.2969, 0.5156, 0.2969, 0.5938, 0.2656, 0.6094, 0.2656, 0.6094, 0.2812, 0.5938, 0.2812, 0.5938, 0.25, 0.6094, 0.25, 0.6094, 0.2656, 0.5938, 0.2656, 0.6094, 0.25, 0.625, 0.25, 0.625, 0.2656, 0.6094, 0.2656, 0.5625, 0.2656, 0.5781, 0.2656, 0.5781, 0.2812, 0.5625, 0.2812, 0.5625, 0.25, 0.5781, 0.25, 0.5781, 0.2656, 0.5625, 0.2656, 0.5781, 0.25, 0.5938, 0.25, 0.5938, 0.2656, 0.5781, 0.2656, 0.5625, 0.2969, 0.5781, 0.2969, 0.5781, 0.3125, 0.5625, 0.3125, 0.5625, 0.2812, 0.5781, 0.2812, 0.5781, 0.2969, 0.5625, 0.2969, 0.5781, 0.2812, 0.5938, 0.2812, 0.5938, 0.2969, 0.5781, 0.2969, 0.4062, 0.3281, 0.4219, 0.3281, 0.4219, 0.3438, 0.4062, 0.3438, 0.4062, 0.3125, 0.4219, 0.3125, 0.4219, 0.3281, 0.4062, 0.3281, 0.4219, 0.3125, 0.4375, 0.3125, 0.4375, 0.3281, 0.4219, 0.3281, 0.375, 0.3281, 0.3906, 0.3281, 0.3906, 0.3438, 0.375, 0.3438, 0.375, 0.3125, 0.3906, 0.3125, 0.3906, 0.3281, 0.375, 0.3281, 0.3906, 0.3125, 0.4062, 0.3125, 0.4062, 0.3281, 0.3906, 0.3281, 0.375, 0.3594, 0.3906, 0.3594, 0.3906, 0.375, 0.375, 0.375, 0.375, 0.3438, 0.3906, 0.3438, 0.3906, 0.3594, 0.375, 0.3594, 0.3906, 0.3438, 0.4062, 0.3438, 0.4062, 0.3594, 0.3906, 0.3594, 0.4062, 0.2656, 0.4219, 0.2656, 0.4219, 0.2812, 0.4062, 0.2812, 0.4062, 0.25, 0.4219, 0.25, 0.4219, 0.2656, 0.4062, 0.2656, 0.4219, 0.25, 0.4375, 0.25, 0.4375, 0.2656, 0.4219, 0.2656, 0.375, 0.2656, 0.3906, 0.2656, 0.3906, 0.2812, 0.375, 0.2812, 0.375, 0.25, 0.3906, 0.25, 0.3906, 0.2656, 0.375, 0.2656, 0.3906, 0.25, 0.4062, 0.25, 0.4062, 0.2656, 0.3906, 0.2656, 0.375, 0.2969, 0.3906, 0.2969, 0.3906, 0.3125, 0.375, 0.3125, 0.375, 0.2812, 0.3906, 0.2812, 0.3906, 0.2969, 0.375, 0.2969, 0.3906, 0.2812, 0.4062, 0.2812, 0.4062, 0.2969, 0.3906, 0.2969, 0.4688, 0.2656, 0.4844, 0.2656, 0.4844, 0.2812, 0.4688, 0.2812, 0.4688, 0.25, 0.4844, 0.25, 0.4844, 0.2656, 0.4688, 0.2656, 0.4844, 0.25, 0.5, 0.25, 0.5, 0.2656, 0.4844, 0.2656, 0.4375, 0.2656, 0.4531, 0.2656, 0.4531, 0.2812, 0.4375, 0.2812, 0.4375, 0.25, 0.4531, 0.25, 0.4531, 0.2656, 0.4375, 0.2656, 0.4531, 0.25, 0.4688, 0.25, 0.4688, 0.2656, 0.4531, 0.2656, 0.4375, 0.2969, 0.4531, 0.2969, 0.4531, 0.3125, 0.4375, 0.3125, 0.4375, 0.2812, 0.4531, 0.2812, 0.4531, 0.2969, 0.4375, 0.2969, 0.4531, 0.2812, 0.4688, 0.2812, 0.4688, 0.2969, 0.4531, 0.2969, 0.4062, 0.4531, 0.4219, 0.4531, 0.4219, 0.4688, 0.4062, 0.4688, 0.4062, 0.4375, 0.4219, 0.4375, 0.4219, 0.4531, 0.4062, 0.4531, 0.4219, 0.4375, 0.4375, 0.4375, 0.4375, 0.4531, 0.4219, 0.4531, 0.375, 0.4531, 0.3906, 0.4531, 0.3906, 0.4688, 0.375, 0.4688, 0.375, 0.4375, 0.3906, 0.4375, 0.3906, 0.4531, 0.375, 0.4531, 0.3906, 0.4375, 0.4062, 0.4375, 0.4062, 0.4531, 0.3906, 0.4531, 0.375, 0.4844, 0.3906, 0.4844, 0.3906, 0.5, 0.375, 0.5, 0.375, 0.4688, 0.3906, 0.4688, 0.3906, 0.4844, 0.375, 0.4844, 0.3906, 0.4688, 0.4062, 0.4688, 0.4062, 0.4844, 0.3906, 0.4844, 0.4062, 0.3906, 0.4219, 0.3906, 0.4219, 0.4062, 0.4062, 0.4062, 0.4062, 0.375, 0.4219, 0.375, 0.4219, 0.3906, 0.4062, 0.3906, 0.4219, 0.375, 0.4375, 0.375, 0.4375, 0.3906, 0.4219, 0.3906, 0.375, 0.3906, 0.3906, 0.3906, 0.3906, 0.4062, 0.375, 0.4062, 0.375, 0.375, 0.3906, 0.375, 0.3906, 0.3906, 0.375, 0.3906, 0.3906, 0.375, 0.4062, 0.375, 0.4062, 0.3906, 0.3906, 0.3906, 0.375, 0.4219, 0.3906, 0.4219, 0.3906, 0.4375, 0.375, 0.4375, 0.375, 0.4062, 0.3906, 0.4062, 0.3906, 0.4219, 0.375, 0.4219, 0.3906, 0.4062, 0.4062, 0.4062, 0.4062, 0.4219, 0.3906, 0.4219, 0.4688, 0.3906, 0.4844, 0.3906, 0.4844, 0.4062, 0.4688, 0.4062, 0.4688, 0.375, 0.4844, 0.375, 0.4844, 0.3906, 0.4688, 0.3906, 0.4844, 0.375, 0.5, 0.375, 0.5, 0.3906, 0.4844, 0.3906, 0.4375, 0.3906, 0.4531, 0.3906, 0.4531, 0.4062, 0.4375, 0.4062, 0.4375, 0.375, 0.4375, 0.3594, 0.4375, 0.3594, 0.4375, 0.375, 0.4531, 0.375, 0.4688, 0.375, 0.4688, 0.3906, 0.4531, 0.3906, 0.4375, 0.4219, 0.4531, 0.4219, 0.4531, 0.4375, 0.4375, 0.4375, 0.4375, 0.4062, 0.4531, 0.4062, 0.4531, 0.4219, 0.4375, 0.4219, 0.4531, 0.4062, 0.4688, 0.4062, 0.4688, 0.4219, 0.4531, 0.4219, 0.5312, 0.4531, 0.5469, 0.4531, 0.5469, 0.4688, 0.5312, 0.4688, 0.5312, 0.4375, 0.5469, 0.4375, 0.5469, 0.4531, 0.5312, 0.4531, 0.5469, 0.4375, 0.5625, 0.4375, 0.5625, 0.4531, 0.5469, 0.4531, 0.5, 0.4531, 0.5156, 0.4531, 0.5156, 0.4688, 0.5, 0.4688, 0.5, 0.4375, 0.5156, 0.4375, 0.5156, 0.4531, 0.5, 0.4531, 0.5156, 0.4375, 0.5312, 0.4375, 0.5312, 0.4531, 0.5156, 0.4531, 0.5, 0.4844, 0.5156, 0.4844, 0.5156, 0.5, 0.5, 0.5, 0.5, 0.4688, 0.5156, 0.4688, 0.5156, 0.4844, 0.5, 0.4844, 0.5156, 0.4688, 0.5312, 0.4688, 0.5312, 0.4844, 0.5156, 0.4844, 0.5312, 0.3906, 0.5469, 0.3906, 0.5469, 0.4062, 0.5312, 0.4062, 0.4531, 0.3594, 0.4531, 0.375, 0.4531, 0.375, 0.4531, 0.3594, 0.5469, 0.375, 0.5625, 0.375, 0.5625, 0.3906, 0.5469, 0.3906, 0.5, 0.3906, 0.5156, 0.3906, 0.5156, 0.4062, 0.5, 0.4062, 0.5, 0.375, 0.5156, 0.375, 0.5156, 0.3906, 0.5, 0.3906, 0.5156, 0.375, 0.5312, 0.375, 0.5312, 0.3906, 0.5156, 0.3906, 0.5, 0.4219, 0.5156, 0.4219, 0.5156, 0.4375, 0.5, 0.4375, 0.5, 0.4062, 0.5156, 0.4062, 0.5156, 0.4219, 0.5, 0.4219, 0.5156, 0.4062, 0.5312, 0.4062, 0.5312, 0.4219, 0.5156, 0.4219, 0.5938, 0.3906, 0.6094, 0.3906, 0.6094, 0.4062, 0.5938, 0.4062, 0.5938, 0.375, 0.6094, 0.375, 0.6094, 0.3906, 0.5938, 0.3906, 0.6094, 0.375, 0.625, 0.375, 0.625, 0.3906, 0.6094, 0.3906, 0.5625, 0.3906, 0.5781, 0.3906, 0.5781, 0.4062, 0.5625, 0.4062, 0.5625, 0.375, 0.5781, 0.375, 0.5781, 0.3906, 0.5625, 0.3906, 0.5781, 0.375, 0.5938, 0.375, 0.5938, 0.3906, 0.5781, 0.3906, 0.5625, 0.4219, 0.5781, 0.4219, 0.5781, 0.4375, 0.5625, 0.4375, 0.5625, 0.4062, 0.5781, 0.4062, 0.5781, 0.4219, 0.5625, 0.4219, 0.5781, 0.4062, 0.5938, 0.4062, 0.5938, 0.4219, 0.5781, 0.4219, 0.5938, 0.4219, 0.6094, 0.4219, 0.6094, 0.4375, 0.5938, 0.4375, 0.5938, 0.4062, 0.6094, 0.4062, 0.6094, 0.4219, 0.5938, 0.4219, 0.6094, 0.4062, 0.625, 0.4062, 0.625, 0.4219, 0.6094, 0.4219, 0.5312, 0.4219, 0.5469, 0.4219, 0.5469, 0.4375, 0.5312, 0.4375, 0.5312, 0.4062, 0.5469, 0.4062, 0.5469, 0.4219, 0.5312, 0.4219, 0.5469, 0.4062, 0.5625, 0.4062, 0.5625, 0.4219, 0.5469, 0.4219, 0.5312, 0.4844, 0.5469, 0.4844, 0.5469, 0.5, 0.5312, 0.5, 0.5312, 0.4688, 0.5469, 0.4688, 0.5469, 0.4844, 0.5312, 0.4844, 0.5469, 0.4688, 0.5625, 0.4688, 0.5625, 0.4844, 0.5469, 0.4844, 0.4688, 0.4219, 0.4844, 0.4219, 0.4844, 0.4375, 0.4688, 0.4375, 0.4688, 0.4062, 0.4844, 0.4062, 0.4844, 0.4219, 0.4688, 0.4219, 0.4844, 0.4062, 0.5, 0.4062, 0.5, 0.4219, 0.4844, 0.4219, 0.4062, 0.4219, 0.4219, 0.4219, 0.4219, 0.4375, 0.4062, 0.4375, 0.4062, 0.4062, 0.4219, 0.4062, 0.4219, 0.4219, 0.4062, 0.4219, 0.4219, 0.4062, 0.4375, 0.4062, 0.4375, 0.4219, 0.4219, 0.4219, 0.4062, 0.4844, 0.4219, 0.4844, 0.4219, 0.5, 0.4062, 0.5, 0.4062, 0.4688, 0.4219, 0.4688, 0.4219, 0.4844, 0.4062, 0.4844, 0.4219, 0.4688, 0.4375, 0.4688, 0.4375, 0.4844, 0.4219, 0.4844, 0.4688, 0.2969, 0.4844, 0.2969, 0.4844, 0.3125, 0.4688, 0.3125, 0.4688, 0.2812, 0.4844, 0.2812, 0.4844, 0.2969, 0.4688, 0.2969, 0.4844, 0.2812, 0.5, 0.2812, 0.5, 0.2969, 0.4844, 0.2969, 0.4062, 0.2969, 0.4219, 0.2969, 0.4219, 0.3125, 0.4062, 0.3125, 0.4062, 0.2812, 0.4219, 0.2812, 0.4219, 0.2969, 0.4062, 0.2969, 0.4219, 0.2812, 0.4375, 0.2812, 0.4375, 0.2969, 0.4219, 0.2969, 0.4062, 0.3594, 0.4219, 0.3594, 0.4219, 0.375, 0.4062, 0.375, 0.4062, 0.3438, 0.4219, 0.3438, 0.4219, 0.3594, 0.4062, 0.3594, 0.4219, 0.3438, 0.4375, 0.3438, 0.4375, 0.3594, 0.4219, 0.3594, 0.5938, 0.2969, 0.6094, 0.2969, 0.6094, 0.3125, 0.5938, 0.3125, 0.5938, 0.2812, 0.6094, 0.2812, 0.6094, 0.2969, 0.5938, 0.2969, 0.6094, 0.2812, 0.625, 0.2812, 0.625, 0.2969, 0.6094, 0.2969, 0.5312, 0.2969, 0.5469, 0.2969, 0.5469, 0.3125, 0.5312, 0.3125, 0.5312, 0.2812, 0.5469, 0.2812, 0.5469, 0.2969, 0.5312, 0.2969, 0.5469, 0.2812, 0.5625, 0.2812, 0.5625, 0.2969, 0.5469, 0.2969, 0.5469, 0.3594, 0.5469, 0.375, 0.5469, 0.375, 0.5469, 0.3594, 0.5312, 0.3438, 0.5469, 0.3438, 0.5469, 0.3594, 0.5312, 0.3594, 0.5469, 0.3438, 0.5625, 0.3438, 0.5625, 0.3594, 0.5469, 0.3594, 0.5938, 0.3594, 0.6094, 0.3594, 0.6094, 0.375, 0.5938, 0.375, 0.5938, 0.3438, 0.6094, 0.3438, 0.6094, 0.3594, 0.5938, 0.3594, 0.6094, 0.3438, 0.625, 0.3438, 0.625, 0.3594, 0.6094, 0.3594, 0.4688, 0.3594, 0.4844, 0.3594, 0.4844, 0.375, 0.4688, 0.375, 0.4688, 0.3438, 0.4844, 0.3438, 0.4844, 0.3594, 0.4688, 0.3594, 0.4844, 0.3438, 0.5, 0.3438, 0.5, 0.3594, 0.4844, 0.3594, 0.4688, 0.4844, 0.4844, 0.4844, 0.4844, 0.5, 0.4688, 0.5, 0.4688, 0.4688, 0.4844, 0.4688, 0.4844, 0.4844, 0.4688, 0.4844, 0.4844, 0.4688, 0.5, 0.4688, 0.5, 0.4844, 0.4844, 0.4844, 0.5938, 0.4844, 0.6094, 0.4844, 0.6094, 0.5, 0.5938, 0.5, 0.5938, 0.4688, 0.6094, 0.4688, 0.6094, 0.4844, 0.5938, 0.4844, 0.6094, 0.4688, 0.625, 0.4688, 0.625, 0.4844, 0.6094, 0.4844, 0.4531, 0.375, 0.4531, 0.3906, 0.4531, 0.3906, 0.4531, 0.375, 0.4375, 0.375, 0.4375, 0.3594, 0.4375, 0.3594, 0.4375, 0.375, 0.5469, 0.3906, 0.5312, 0.3906, 0.5312, 0.3906, 0.5469, 0.3906, 0.5312, 0.3594, 0.5469, 0.3594, 0.5469, 0.3594, 0.5312, 0.3594, 0.5469, 0.375, 0.5469, 0.3906, 0.5469, 0.3906, 0.5469, 0.375, 0.5312, 0.375, 0.5312, 0.3594, 0.5312, 0.3594, 0.5312, 0.375, 0.4531, 0.375, 0.4531, 0.3906, 0.4531, 0.3906, 0.4531, 0.375, 0.5312, 0.3594, 0.5469, 0.3594, 0.5469, 0.3594, 0.5312, 0.3594, 0.5469, 0.3906, 0.5312, 0.3906, 0.5312, 0.3906, 0.5469, 0.3906, 0.4375, 0.3594, 0.4531, 0.3594, 0.4531, 0.3594, 0.4375, 0.3594, 0.4531, 0.3906, 0.4375, 0.3906, 0.4375, 0.3906, 0.4531, 0.3906, 0.4375, 0.3906, 0.4375, 0.375, 0.4375, 0.375, 0.4375, 0.3906, 0.4375, 0.3594, 0.4531, 0.3594, 0.4531, 0.375, 0.4375, 0.375, 0.4375, 0.375, 0.4531, 0.375, 0.4531, 0.3906, 0.4375, 0.3906, 0.4531, 0.3594, 0.4531, 0.375, 0.4531, 0.375, 0.4531, 0.3594, 0.4375, 0.3906, 0.4375, 0.375, 0.4375, 0.375, 0.4375, 0.3906, 0.4531, 0.3906, 0.4375, 0.3906, 0.4375, 0.3906, 0.4531, 0.3906, 0.4375, 0.3594, 0.4531, 0.3594, 0.4531, 0.3594, 0.4375, 0.3594, 0.5312, 0.375, 0.5469, 0.375, 0.5469, 0.3906, 0.5312, 0.3906, 0.5312, 0.3594, 0.5469, 0.3594, 0.5469, 0.375, 0.5312, 0.375, 0.5312, 0.3906, 0.5312, 0.375, 0.5312, 0.375, 0.5312, 0.3906, 0.5312, 0.375, 0.5312, 0.3594, 0.5312, 0.3594, 0.5312, 0.375, 0.5469, 0.3594, 0.5469, 0.375, 0.5469, 0.375, 0.5469, 0.3594, 0.5469, 0.375, 0.5469, 0.3906, 0.5469, 0.3906, 0.5469, 0.375])
me_cube_001.update()

# ---- objects
ob_wooden_handle = bpy.data.objects.new('Wooden handle', me_cylinder)
ob_coal = bpy.data.objects.new('Coal', me_cylinder_001)
ob_wall_mount = bpy.data.objects.new('Wall Mount', me_cube_001)

# ---- transforms, parenting, visibility, modifiers, constraints
ob_wooden_handle.location = (0.0, 0.0, 0.0)
ob_wooden_handle.rotation_euler = (-6.738, 0.0564, 0.1082)
ob_coal.location = (0.0, 0.0, 0.0)
ob_coal.rotation_euler = (-6.738, 0.0564, 0.1082)
ob_wall_mount.location = (0.0, 0.0, 0.0)

# ---- collection membership
col_collection.objects.link(ob_wooden_handle)
col_collection.objects.link(ob_coal)
col_collection.objects.link(ob_wall_mount)

# ---- scene / render settings (as saved in the file)
scene.frame_start = 1; scene.frame_end = 250; scene.frame_set(1)
scene.render.engine = 'BLENDER_EEVEE_NEXT'
scene.cycles.sampling_pattern = 'TABULATED_SOBOL'
scene.cycles.use_light_tree = False
scene.view_settings.view_transform = 'Filmic'
bpy.context.view_layer.update()

# ---- added for rendering (the .blend has no active camera and no usable light): camera, sun
cam_auto = bpy.data.cameras.new('AutoCamera')
cam_auto.lens = 50.0
cam_auto.sensor_width = 36.0
cam_auto.clip_end = 1000.0
ob_auto_camera = bpy.data.objects.new('AutoCamera', cam_auto)
scene.collection.objects.link(ob_auto_camera)
ob_auto_camera.location = (3.22274, -3.92373, 2.69716)
ob_auto_camera.rotation_euler = (1.09748, -7.21219e-08, 0.694738)
scene.camera = ob_auto_camera
light_auto_sun = bpy.data.lights.new('AutoSun', 'SUN')
light_auto_sun.energy = 3.0
light_auto_sun.angle = 0.0523599
ob_auto_sun = bpy.data.objects.new('AutoSun', light_auto_sun)
scene.collection.objects.link(ob_auto_sun)
ob_auto_sun.rotation_euler = (0.872665, 0.174533, 0.523599)
bpy.context.view_layer.update()
